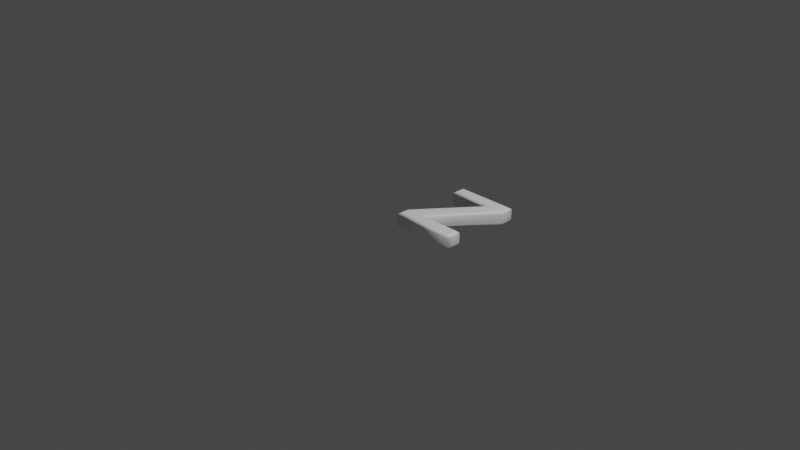 # Source: 90.blend  (saved by Blender 2.83.19; exported with 4.5.12 LTS)
import bpy
from mathutils import Matrix  # noqa: F401  (used for matrix-valued properties, if any)

bpy.ops.wm.read_factory_settings(use_empty=True)
scene = bpy.context.scene
scene.name = 'Scene'

# ---- collections
col_collection = bpy.data.collections.new('Collection'); scene.collection.children.link(col_collection)

# ---- materials (node trees are filled in below, after node groups)
mat_material = bpy.data.materials.new('Material')
mat_material.alpha_threshold = 0.0
mat_material.use_transparent_shadow = False
mat_material.line_color = (0.0, 0.0, 0.0, 1.0)

# ---- material node trees
mat_material.use_nodes = True; mat_material.node_tree.nodes.clear()
_N = mat_material.node_tree.nodes; _L = mat_material.node_tree.links
n0 = _N.new('ShaderNodeOutputMaterial'); n0.name = 'Material Output'; n0.location = (300, 300)
n1 = _N.new('ShaderNodeBsdfPrincipled'); n1.name = 'Principled BSDF'; n1.location = (10, 300)
n1.distribution = 'GGX'
n1.subsurface_method = 'BURLEY'
n1.inputs[0].default_value = (1.0, 1.0, 1.0, 1.0)
n1.inputs[2].default_value = 0.4
n1.inputs[3].default_value = 1.45
n1.inputs[27].default_value = (0.0, 0.0, 0.0, 1.0)
n1.inputs[28].default_value = 1.0
_L.new(n1.outputs[0], n0.inputs[0])
n0.is_active_output = True

# ---- world
world_world = bpy.data.worlds.new('World'); scene.world = world_world
world_world.use_nodes = True; world_world.node_tree.nodes.clear()
_N = world_world.node_tree.nodes; _L = world_world.node_tree.links
n0 = _N.new('ShaderNodeOutputWorld'); n0.name = 'World Output'; n0.location = (300, 300)
n1 = _N.new('ShaderNodeBackground'); n1.name = 'Background'; n1.location = (10, 300)
n1.inputs[0].default_value = (0.05088, 0.05088, 0.05088, 1.0)
_L.new(n1.outputs[0], n0.inputs[0])
n0.is_active_output = True
world_world.color = (0.05088, 0.05088, 0.05088)
world_world.use_sun_shadow = False
world_world.sun_shadow_jitter_overblur = 0.0

# ---- cameras
cam_camera = bpy.data.cameras.new('Camera')
cam_camera.clip_end = 100.0
cam_camera.ortho_scale = 7.314

# ---- lights
light_light = bpy.data.lights.new('Light', 'POINT')
light_light.transmission_factor = 0.0
light_light.energy = 1000.0
light_light.shadow_soft_size = 0.1
light_light.shadow_maximum_resolution = 0.006
light_light.use_absolute_resolution = True

# ---- meshes
me_90 = bpy.data.meshes.new('90')
me_90.from_pydata([(0.06872, 0.8637, 0.08), (0.6908, 0.8637, 0.08), (0.6908, 0.7642, 0.08), (0.1742, 0.09716, 0.08), (0.6931, 0.09716, 0.08), (0.6931, 1.311e-09, 0.08), (0.03555, 1.311e-09, 0.08), (0.03555, 0.09716, 0.08), (0.5545, 0.7666, 0.08), (0.06872, 0.7666, 0.08), (0.06872, 0.8637, -0.08), (0.6908, 0.8637, -0.08), (0.6908, 0.7642, -0.08), (0.1742, 0.09716, -0.08), (0.6931, 0.09716, -0.08), (0.6931, -3.577e-10, -0.08), (0.03555, -3.577e-10, -0.08), (0.03555, 0.09716, -0.08), (0.5545, 0.7666, -0.08), (0.06872, 0.7666, -0.08), (0.06872, 0.8637, -0.08), (0.05724, 0.8752, -0.07772), (0.04751, 0.885, -0.07121), (0.041, 0.8915, -0.06148), (0.03872, 0.8937, -0.05), (0.03872, 0.8937, 0.05), (0.041, 0.8915, 0.06148), (0.04751, 0.885, 0.07121), (0.05724, 0.8752, 0.07772), (0.06872, 0.8637, 0.08), (0.6908, 0.8637, -0.08), (0.7022, 0.8752, -0.07772), (0.712, 0.885, -0.07121), (0.7185, 0.8915, -0.06148), (0.7208, 0.8937, -0.05), (0.7208, 0.8937, 0.05), (0.7185, 0.8915, 0.06148), (0.712, 0.885, 0.07121), (0.7022, 0.8752, 0.07772), (0.6908, 0.8637, 0.08), (0.6908, 0.7642, -0.08), (0.7022, 0.7603, -0.07772), (0.712, 0.757, -0.07121), (0.7185, 0.7547, -0.06148), (0.7208, 0.754, -0.05), (0.7208, 0.754, 0.05), (0.7185, 0.7547, 0.06148), (0.712, 0.757, 0.07121), (0.7022, 0.7603, 0.07772), (0.6908, 0.7642, 0.08), (0.1742, 0.09716, -0.08), (0.1976, 0.1086, -0.07772), (0.2174, 0.1184, -0.07121), (0.2307, 0.1249, -0.06148), (0.2353, 0.1272, -0.05), (0.2353, 0.1272, 0.05), (0.2307, 0.1249, 0.06148), (0.2174, 0.1184, 0.07121), (0.1976, 0.1086, 0.07772), (0.1742, 0.09716, 0.08), (0.6931, 0.09716, -0.08), (0.7046, 0.1086, -0.07772), (0.7143, 0.1184, -0.07121), (0.7208, 0.1249, -0.06148), (0.7231, 0.1272, -0.05), (0.7231, 0.1272, 0.05), (0.7208, 0.1249, 0.06148), (0.7143, 0.1184, 0.07121), (0.7046, 0.1086, 0.07772), (0.6931, 0.09716, 0.08), (0.6931, -3.577e-10, -0.08), (0.7046, -0.01148, -0.07772), (0.7143, -0.02121, -0.07121), (0.7208, -0.02772, -0.06148), (0.7231, -0.03, -0.05), (0.7231, -0.03, 0.05), (0.7208, -0.02772, 0.06148), (0.7143, -0.02121, 0.07121), (0.7046, -0.01148, 0.07772), (0.6931, 1.311e-09, 0.08), (0.03555, -3.577e-10, -0.08), (0.02406, -0.01148, -0.07772), (0.01433, -0.02121, -0.07121), (0.007829, -0.02772, -0.06148), (0.005545, -0.03, -0.05), (0.005545, -0.03, 0.05), (0.007829, -0.02772, 0.06148), (0.01433, -0.02121, 0.07121), (0.02406, -0.01148, 0.07772), (0.03555, 1.311e-09, 0.08), (0.03555, 0.09716, -0.08), (0.02406, 0.1011, -0.07772), (0.01433, 0.1044, -0.07121), (0.007829, 0.1066, -0.06148), (0.005545, 0.1074, -0.05), (0.005545, 0.1074, 0.05), (0.007829, 0.1066, 0.06148), (0.01433, 0.1044, 0.07121), (0.02406, 0.1011, 0.07772), (0.03555, 0.09716, 0.08), (0.5545, 0.7666, -0.08), (0.5311, 0.7551, -0.07772), (0.5112, 0.7454, -0.07121), (0.4979, 0.7389, -0.06148), (0.4933, 0.7366, -0.05), (0.4933, 0.7366, 0.05), (0.4979, 0.7389, 0.06148), (0.5112, 0.7454, 0.07121), (0.5311, 0.7551, 0.07772), (0.5545, 0.7666, 0.08), (0.06872, 0.7666, -0.08), (0.05724, 0.7551, -0.07772), (0.04751, 0.7454, -0.07121), (0.041, 0.7389, -0.06148), (0.03872, 0.7366, -0.05), (0.03872, 0.7366, 0.05), (0.041, 0.7389, 0.06148), (0.04751, 0.7454, 0.07121), (0.05724, 0.7551, 0.07772), (0.06872, 0.7666, 0.08)], [], [(9, 1, 0), (9, 8, 1), (8, 2, 1), (7, 2, 8), (7, 3, 2), (6, 3, 7), (6, 4, 3), (6, 5, 4), (11, 19, 10), (18, 19, 11), (12, 18, 11), (12, 17, 18), (13, 17, 12), (13, 16, 17), (14, 16, 13), (15, 16, 14), (21, 31, 30, 20), (22, 32, 31, 21), (23, 33, 32, 22), (24, 34, 33, 23), (25, 35, 34, 24), (26, 36, 35, 25), (27, 37, 36, 26), (28, 38, 37, 27), (29, 39, 38, 28), (31, 41, 40, 30), (32, 42, 41, 31), (33, 43, 42, 32), (34, 44, 43, 33), (35, 45, 44, 34), (36, 46, 45, 35), (37, 47, 46, 36), (38, 48, 47, 37), (39, 49, 48, 38), (41, 51, 50, 40), (42, 52, 51, 41), (43, 53, 52, 42), (44, 54, 53, 43), (45, 55, 54, 44), (46, 56, 55, 45), (47, 57, 56, 46), (48, 58, 57, 47), (49, 59, 58, 48), (51, 61, 60, 50), (52, 62, 61, 51), (53, 63, 62, 52), (54, 64, 63, 53), (55, 65, 64, 54), (56, 66, 65, 55), (57, 67, 66, 56), (58, 68, 67, 57), (59, 69, 68, 58), (61, 71, 70, 60), (62, 72, 71, 61), (63, 73, 72, 62), (64, 74, 73, 63), (65, 75, 74, 64), (66, 76, 75, 65), (67, 77, 76, 66), (68, 78, 77, 67), (69, 79, 78, 68), (71, 81, 80, 70), (72, 82, 81, 71), (73, 83, 82, 72), (74, 84, 83, 73), (75, 85, 84, 74), (76, 86, 85, 75), (77, 87, 86, 76), (78, 88, 87, 77), (79, 89, 88, 78), (81, 91, 90, 80), (82, 92, 91, 81), (83, 93, 92, 82), (84, 94, 93, 83), (85, 95, 94, 84), (86, 96, 95, 85), (87, 97, 96, 86), (88, 98, 97, 87), (89, 99, 98, 88), (91, 101, 100, 90), (92, 102, 101, 91), (93, 103, 102, 92), (94, 104, 103, 93), (95, 105, 104, 94), (96, 106, 105, 95), (97, 107, 106, 96), (98, 108, 107, 97), (99, 109, 108, 98), (101, 111, 110, 100), (102, 112, 111, 101), (103, 113, 112, 102), (104, 114, 113, 103), (105, 115, 114, 104), (106, 116, 115, 105), (107, 117, 116, 106), (108, 118, 117, 107), (109, 119, 118, 108), (111, 21, 20, 110), (112, 22, 21, 111), (113, 23, 22, 112), (114, 24, 23, 113), (115, 25, 24, 114), (116, 26, 25, 115), (117, 27, 26, 116), (118, 28, 27, 117), (119, 29, 28, 118)])
me_90.polygons.foreach_set('use_smooth', [0, 0, 0, 0, 0, 0, 0, 0, 0, 0, 0, 0, 0, 0, 0, 0, 1, 1, 1, 1, 1, 1, 1, 1, 1, 1, 1, 1, 1, 1, 1, 1, 1, 1, 1, 1, 1, 1, 1, 1, 1, 1, 1, 1, 1, 1, 1, 1, 1, 1, 1, 1, 1, 1, 1, 1, 1, 1, 1, 1, 1, 1, 1, 1, 1, 1, 1, 1, 1, 1, 1, 1, 1, 1, 1, 1, 1, 1, 1, 1, 1, 1, 1, 1, 1, 1, 1, 1, 1, 1, 1, 1, 1, 1, 1, 1, 1, 1, 1, 1, 1, 1, 1, 1, 1, 1])
_uv = me_90.uv_layers.new(name='UVMap')
_uv.uv.foreach_set('vector', [0.4723, 0.3808, 0.4188, 0.7234, 0.4188, 0.3808, 0.4723, 0.3808, 0.4723, 0.6483, 0.4188, 0.7234, 0.4723, 0.6483, 0.4736, 0.7234, 0.4188, 0.7234, 0.8409, 0.3626, 0.4736, 0.7234, 0.4723, 0.6483, 0.8409, 0.3626, 0.8409, 0.4389, 0.4736, 0.7234, 0.8944, 0.3626, 0.8409, 0.4389, 0.8409, 0.3626, 0.8944, 0.3626, 0.8409, 0.7247, 0.8409, 0.4389, 0.8944, 0.3626, 0.8944, 0.7247, 0.8409, 0.7247, 0.8944, 0.361, 0.8409, 0.01841, 0.8944, 0.01841, 0.8409, 0.2859, 0.8409, 0.01841, 0.8944, 0.361, 0.8396, 0.361, 0.8409, 0.2859, 0.8944, 0.361, 0.8396, 0.361, 0.4723, 0.0001477, 0.8409, 0.2859, 0.4723, 0.07648, 0.4723, 0.0001477, 0.8396, 0.361, 0.4723, 0.07648, 0.4188, 0.0001477, 0.4723, 0.0001477, 0.4723, 0.3623, 0.4188, 0.0001477, 0.4723, 0.07648, 0.4188, 0.3623, 0.4188, 0.0001477, 0.4723, 0.3623, 0.2262, 0.9933, 0.379, 0.7906, 0.3834, 0.7939, 0.228, 0.9996, 0.2243, 0.9881, 0.3749, 0.7878, 0.379, 0.7906, 0.2262, 0.9933, 0.2222, 0.9836, 0.3711, 0.7851, 0.3749, 0.7878, 0.2243, 0.9881, 0.2202, 0.9795, 0.3673, 0.7826, 0.3711, 0.7851, 0.2222, 0.9836, 0.2137, 0.9614, 0.3404, 0.7687, 0.3673, 0.7826, 0.2202, 0.9795, 0.212, 0.9579, 0.3363, 0.7673, 0.3404, 0.7687, 0.2137, 0.9614, 0.2103, 0.9546, 0.3321, 0.7658, 0.3363, 0.7673, 0.212, 0.9579, 0.2089, 0.9514, 0.3277, 0.7645, 0.3321, 0.7658, 0.2103, 0.9546, 0.2074, 0.9483, 0.3231, 0.7632, 0.3277, 0.7645, 0.2089, 0.9514, 0.379, 0.7906, 0.4116, 0.7437, 0.4185, 0.7459, 0.3834, 0.7939, 0.3749, 0.7878, 0.4054, 0.7417, 0.4116, 0.7437, 0.379, 0.7906, 0.3711, 0.7851, 0.3997, 0.74, 0.4054, 0.7417, 0.3749, 0.7878, 0.3673, 0.7826, 0.3941, 0.7385, 0.3997, 0.74, 0.3711, 0.7851, 0.3404, 0.7687, 0.3417, 0.7175, 0.3941, 0.7385, 0.3673, 0.7826, 0.3363, 0.7673, 0.3362, 0.7182, 0.3417, 0.7175, 0.3404, 0.7687, 0.3321, 0.7658, 0.3309, 0.7191, 0.3362, 0.7182, 0.3363, 0.7673, 0.3277, 0.7645, 0.3254, 0.7202, 0.3309, 0.7191, 0.3321, 0.7658, 0.3231, 0.7632, 0.3198, 0.7215, 0.3254, 0.7202, 0.3277, 0.7645, 0.4116, 0.7437, 0.4102, 0.2498, 0.4185, 0.2473, 0.4185, 0.7459, 0.4054, 0.7417, 0.4011, 0.2525, 0.4102, 0.2498, 0.4116, 0.7437, 0.3997, 0.74, 0.3915, 0.2552, 0.4011, 0.2525, 0.4054, 0.7417, 0.3941, 0.7385, 0.3817, 0.2579, 0.3915, 0.2552, 0.3997, 0.74, 0.3417, 0.7175, 0.2118, 0.2507, 0.3817, 0.2579, 0.3941, 0.7385, 0.3362, 0.7182, 0.2037, 0.2516, 0.2118, 0.2507, 0.3417, 0.7175, 0.3309, 0.7191, 0.1957, 0.2522, 0.2037, 0.2516, 0.3362, 0.7182, 0.3254, 0.7202, 0.1881, 0.2526, 0.1957, 0.2522, 0.3309, 0.7191, 0.3198, 0.7215, 0.1812, 0.2529, 0.1881, 0.2526, 0.3254, 0.7202, 0.4102, 0.2498, 0.2482, 0.00753, 0.2518, 0.0001477, 0.4185, 0.2473, 0.4011, 0.2525, 0.2453, 0.01324, 0.2482, 0.00753, 0.4102, 0.2498, 0.3915, 0.2552, 0.2429, 0.01783, 0.2453, 0.01324, 0.4011, 0.2525, 0.3817, 0.2579, 0.2408, 0.02163, 0.2429, 0.01783, 0.3915, 0.2552, 0.2118, 0.2507, 0.2391, 0.04574, 0.2408, 0.02163, 0.3817, 0.2579, 0.2037, 0.2516, 0.236, 0.04809, 0.2391, 0.04574, 0.2118, 0.2507, 0.1957, 0.2522, 0.2332, 0.05011, 0.236, 0.04809, 0.2037, 0.2516, 0.1881, 0.2526, 0.2303, 0.052, 0.2332, 0.05011, 0.1957, 0.2522, 0.1812, 0.2529, 0.2271, 0.05381, 0.2303, 0.052, 0.1881, 0.2526, 0.2482, 0.00753, 0.1912, 0.006639, 0.1894, 0.0007238, 0.2518, 0.0001477, 0.2453, 0.01324, 0.193, 0.0117, 0.1912, 0.006639, 0.2482, 0.00753, 0.2429, 0.01783, 0.1951, 0.01617, 0.193, 0.0117, 0.2453, 0.01324, 0.2408, 0.02163, 0.1971, 0.02014, 0.1951, 0.01617, 0.2429, 0.01783, 0.2391, 0.04574, 0.2037, 0.03809, 0.1971, 0.02014, 0.2408, 0.02163, 0.236, 0.04809, 0.2055, 0.04137, 0.2037, 0.03809, 0.2391, 0.04574, 0.2332, 0.05011, 0.2072, 0.04448, 0.2055, 0.04137, 0.236, 0.04809, 0.2303, 0.052, 0.2086, 0.0474, 0.2072, 0.04448, 0.2332, 0.05011, 0.2271, 0.05381, 0.2101, 0.05025, 0.2086, 0.0474, 0.2303, 0.052, 0.1912, 0.006639, 0.04124, 0.2077, 0.03702, 0.2046, 0.1894, 0.0007238, 0.193, 0.0117, 0.04525, 0.2105, 0.04124, 0.2077, 0.1912, 0.006639, 0.1951, 0.01617, 0.0491, 0.2132, 0.04525, 0.2105, 0.193, 0.0117, 0.1971, 0.02014, 0.05284, 0.2157, 0.0491, 0.2132, 0.1951, 0.01617, 0.2037, 0.03809, 0.08015, 0.229, 0.05284, 0.2157, 0.1971, 0.02014, 0.2055, 0.04137, 0.08422, 0.2304, 0.08015, 0.229, 0.2037, 0.03809, 0.2072, 0.04448, 0.08848, 0.2318, 0.08422, 0.2304, 0.2055, 0.04137, 0.2086, 0.0474, 0.09281, 0.2331, 0.08848, 0.2318, 0.2072, 0.04448, 0.2101, 0.05025, 0.09734, 0.2343, 0.09281, 0.2331, 0.2086, 0.0474, 0.04124, 0.2077, 0.008451, 0.2538, 0.001472, 0.2514, 0.03702, 0.2046, 0.04525, 0.2105, 0.01475, 0.2558, 0.008451, 0.2538, 0.04124, 0.2077, 0.0491, 0.2132, 0.02049, 0.2575, 0.01475, 0.2558, 0.04525, 0.2105, 0.05284, 0.2157, 0.02611, 0.2591, 0.02049, 0.2575, 0.0491, 0.2132, 0.08015, 0.229, 0.07836, 0.2803, 0.02611, 0.2591, 0.05284, 0.2157, 0.08422, 0.2304, 0.08396, 0.2796, 0.07836, 0.2803, 0.08015, 0.229, 0.08848, 0.2318, 0.08936, 0.2787, 0.08396, 0.2796, 0.08422, 0.2304, 0.09281, 0.2331, 0.0949, 0.2776, 0.08936, 0.2787, 0.08848, 0.2318, 0.09734, 0.2343, 0.1007, 0.2762, 0.0949, 0.2776, 0.09281, 0.2331, 0.008451, 0.2538, 0.008705, 0.7603, 0.0001477, 0.7629, 0.001472, 0.2514, 0.01475, 0.2558, 0.01813, 0.7575, 0.008705, 0.7603, 0.008451, 0.2538, 0.02049, 0.2575, 0.02807, 0.7546, 0.01813, 0.7575, 0.01475, 0.2558, 0.02611, 0.2591, 0.03825, 0.7518, 0.02807, 0.7546, 0.02049, 0.2575, 0.07836, 0.2803, 0.2149, 0.7671, 0.03825, 0.7518, 0.02611, 0.2591, 0.08396, 0.2796, 0.2231, 0.7663, 0.2149, 0.7671, 0.07836, 0.2803, 0.08936, 0.2787, 0.2312, 0.7659, 0.2231, 0.7663, 0.08396, 0.2796, 0.0949, 0.2776, 0.2389, 0.7658, 0.2312, 0.7659, 0.08936, 0.2787, 0.1007, 0.2762, 0.2459, 0.7658, 0.2389, 0.7658, 0.0949, 0.2776, 0.008705, 0.7603, 0.1676, 0.9923, 0.164, 0.9999, 0.0001477, 0.7629, 0.01813, 0.7575, 0.1705, 0.9864, 0.1676, 0.9923, 0.008705, 0.7603, 0.02807, 0.7546, 0.173, 0.9817, 0.1705, 0.9864, 0.01813, 0.7575, 0.03825, 0.7518, 0.1751, 0.9778, 0.173, 0.9817, 0.02807, 0.7546, 0.2149, 0.7671, 0.1761, 0.9519, 0.1751, 0.9778, 0.03825, 0.7518, 0.2231, 0.7663, 0.1794, 0.9495, 0.1761, 0.9519, 0.2149, 0.7671, 0.2312, 0.7659, 0.1824, 0.9474, 0.1794, 0.9495, 0.2231, 0.7663, 0.2389, 0.7658, 0.1856, 0.9455, 0.1824, 0.9474, 0.2312, 0.7659, 0.2459, 0.7658, 0.189, 0.9437, 0.1856, 0.9455, 0.2389, 0.7658, 0.1676, 0.9923, 0.2262, 0.9933, 0.228, 0.9996, 0.164, 0.9999, 0.1705, 0.9864, 0.2243, 0.9881, 0.2262, 0.9933, 0.1676, 0.9923, 0.173, 0.9817, 0.2222, 0.9836, 0.2243, 0.9881, 0.1705, 0.9864, 0.1751, 0.9778, 0.2202, 0.9795, 0.2222, 0.9836, 0.173, 0.9817, 0.1761, 0.9519, 0.2137, 0.9614, 0.2202, 0.9795, 0.1751, 0.9778, 0.1794, 0.9495, 0.212, 0.9579, 0.2137, 0.9614, 0.1761, 0.9519, 0.1824, 0.9474, 0.2103, 0.9546, 0.212, 0.9579, 0.1794, 0.9495, 0.1856, 0.9455, 0.2089, 0.9514, 0.2103, 0.9546, 0.1824, 0.9474, 0.189, 0.9437, 0.2074, 0.9483, 0.2089, 0.9514, 0.1856, 0.9455])
me_90.materials.append(mat_material)
me_90.use_remesh_fix_poles = True
me_90.use_remesh_preserve_attributes = False
me_90.use_mirror_vertex_groups = False
me_90.update()

# ---- objects
ob_light = bpy.data.objects.new('Light', light_light)
ob_camera = bpy.data.objects.new('Camera', cam_camera)
ob_90 = bpy.data.objects.new('90', me_90)

# ---- transforms, parenting, visibility, modifiers, constraints
ob_light.location = (4.076, 1.005, 5.904)
ob_light.rotation_euler = (0.6503, 0.05522, 1.866)
ob_light.lock_rotations_4d = False
ob_light.empty_display_type = 'ARROWS'
ob_light.color = (0.0, 0.0, 0.0, 0.0)
ob_light.lineart.crease_threshold = 0.0
ob_camera.location = (7.359, -6.926, 4.958)
ob_camera.rotation_euler = (1.109, 0.0, 0.8149)
ob_camera.lock_rotations_4d = False
ob_camera.empty_display_type = 'ARROWS'
ob_camera.color = (0.0, 0.0, 0.0, 0.0)
ob_camera.display_type = 'WIRE'
ob_camera.lineart.crease_threshold = 0.0
ob_90.location = (0.0, 0.0, 0.0)
ob_90.lineart.crease_threshold = 0.0

# ---- collection membership
col_collection.objects.link(ob_light)
col_collection.objects.link(ob_camera)
col_collection.objects.link(ob_90)

# ---- scene / render settings (as saved in the file)
scene.camera = ob_camera
scene.frame_start = 1; scene.frame_end = 250; scene.frame_set(1)
scene.render.engine = 'BLENDER_EEVEE_NEXT'
scene.cycles.use_denoising = False
scene.cycles.samples = 128
scene.cycles.sampling_pattern = 'TABULATED_SOBOL'
scene.cycles.use_adaptive_sampling = False
scene.cycles.use_light_tree = False
scene.view_settings.view_transform = 'Filmic'
bpy.context.view_layer.update()
